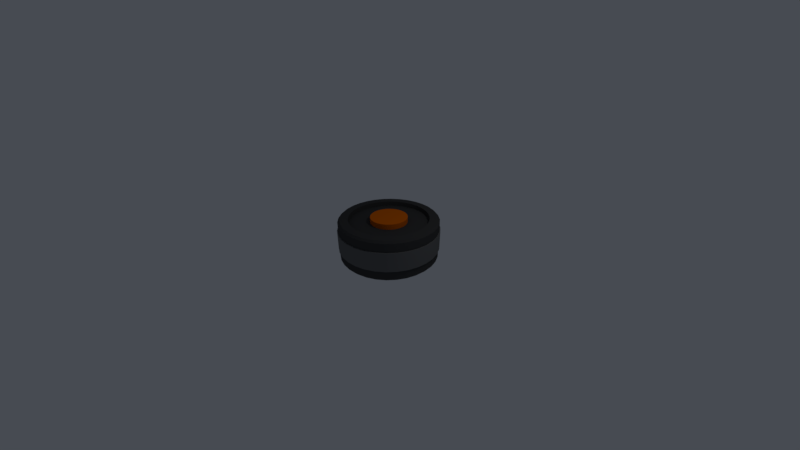 # Source: tire.blend  (saved by Blender 2.79.0; exported with 4.5.12 LTS)
import bpy
from mathutils import Matrix  # noqa: F401  (used for matrix-valued properties, if any)

bpy.ops.wm.read_factory_settings(use_empty=True)
scene = bpy.context.scene
scene.name = 'Scene'

# ---- collections
col_collection_1 = bpy.data.collections.new('Collection 1'); scene.collection.children.link(col_collection_1)

# ---- materials (node trees are filled in below, after node groups)
mat_material = bpy.data.materials.new('Material')
mat_material.alpha_threshold = 0.0
mat_material.use_transparent_shadow = False
mat_material.diffuse_color = (0.0578, 0.0578, 0.0578, 1.0)
mat_material.roughness = 0.5
mat_material.line_color = (0.0, 0.0, 0.0, 1.0)
mat_material_001 = bpy.data.materials.new('Material.001')
mat_material_001.alpha_threshold = 0.0
mat_material_001.use_transparent_shadow = False
mat_material_001.diffuse_color = (0.8, 0.153, 0.0, 1.0)
mat_material_001.roughness = 0.5
mat_material_002 = bpy.data.materials.new('Material.002')
mat_material_002.alpha_threshold = 0.0
mat_material_002.use_transparent_shadow = False
mat_material_002.diffuse_color = (0.1523, 0.1523, 0.1523, 1.0)
mat_material_002.roughness = 0.5

# ---- node groups
ng_auto_smooth = bpy.data.node_groups.new('Auto Smooth', 'GeometryNodeTree')
_s = ng_auto_smooth.interface.new_socket(name='Geometry', in_out='OUTPUT', socket_type='NodeSocketGeometry')
_s = ng_auto_smooth.interface.new_socket(name='Geometry', in_out='INPUT', socket_type='NodeSocketGeometry')
_s = ng_auto_smooth.interface.new_socket(name='Angle', in_out='INPUT', socket_type='NodeSocketFloat')
_s.subtype = 'ANGLE'
_s.min_value = 0.0
_s.max_value = 3.142
ng_auto_smooth.is_modifier = True
_N = ng_auto_smooth.nodes; _L = ng_auto_smooth.links
n0 = _N.new('NodeGroupOutput'); n0.name = 'Group Output'; n0.location = (480, -100)
n1 = _N.new('NodeGroupInput'); n1.name = 'Group Input'; n1.location = (-420, -300)
n2 = _N.new('NodeGroupInput'); n2.name = 'Group Input.001'; n2.location = (-60, -100)
n3 = _N.new('GeometryNodeSetShadeSmooth'); n3.name = 'Set Shade Smooth'; n3.location = (120, -100)
n3.domain = 'EDGE'
n4 = _N.new('GeometryNodeSetShadeSmooth'); n4.name = 'Set Shade Smooth.001'; n4.location = (300, -100)
n5 = _N.new('GeometryNodeInputMeshEdgeAngle'); n5.name = 'Edge Angle'; n5.location = (-420, -220)
n6 = _N.new('GeometryNodeInputEdgeSmooth'); n6.name = 'Is Edge Smooth'; n6.location = (-60, -160)
n7 = _N.new('GeometryNodeInputShadeSmooth'); n7.name = 'Is Face Smooth'; n7.location = (-240, -340)
n8 = _N.new('FunctionNodeBooleanMath'); n8.name = 'Boolean Math'; n8.location = (-60, -220)
n9 = _N.new('FunctionNodeCompare'); n9.name = 'Compare'; n9.location = (-240, -180)
n9.operation = 'LESS_EQUAL'
_L.new(n5.outputs[0], n9.inputs[0])
_L.new(n4.outputs[0], n0.inputs[0])
_L.new(n1.outputs[1], n9.inputs[1])
_L.new(n9.outputs[0], n8.inputs[0])
_L.new(n7.outputs[0], n8.inputs[1])
_L.new(n2.outputs[0], n3.inputs[0])
_L.new(n6.outputs[0], n3.inputs[1])
_L.new(n3.outputs[0], n4.inputs[0])
_L.new(n8.outputs[0], n3.inputs[2])
n0.is_active_output = True

# ---- material node trees

# ---- world
world_world = bpy.data.worlds.new('World'); scene.world = world_world
world_world.color = (0.06301, 0.07036, 0.08438)
world_world.use_sun_shadow = False
world_world.sun_shadow_jitter_overblur = 0.0
world_world.cycles.sampling_method = 'MANUAL'

# ---- cameras
cam_camera = bpy.data.cameras.new('Camera')
cam_camera.clip_start = 0.05
cam_camera.lens = 12.28
cam_camera.sensor_width = 32.0
cam_camera.sensor_height = 18.0
cam_camera.ortho_scale = 7.314
cam_camera.lens_unit = 'FOV'
cam_camera.dof.focus_distance = 0.0
cam_camera.dof.aperture_fstop = 128.0

# ---- lights
light_lamp = bpy.data.lights.new('Lamp', 'POINT')
light_lamp.transmission_factor = 0.0
light_lamp.cutoff_distance = 30.0
light_lamp.energy = 100.0
light_lamp.shadow_buffer_clip_start = 1.001
light_lamp.shadow_soft_size = 0.1
light_lamp.shadow_maximum_resolution = 0.006
light_lamp.use_absolute_resolution = True

# ---- meshes
me_cylinder = bpy.data.meshes.new('Cylinder')
me_cylinder.from_pydata([(-2.081e-07, 1.45, -0.7386), (0.0, 1.814, -0.666), (-2.081e-07, 1.45, 0.7386), (0.0, 1.814, 0.666), (0.283, 1.423, -0.7386), (0.3539, 1.779, -0.666), (0.283, 1.423, 0.7386), (0.3539, 1.779, 0.666), (0.5551, 1.34, -0.7386), (0.6943, 1.676, -0.666), (0.5551, 1.34, 0.7386), (0.6943, 1.676, 0.666), (0.8058, 1.206, -0.7386), (1.008, 1.508, -0.666), (0.8058, 1.206, 0.7386), (1.008, 1.508, 0.666), (1.026, 1.026, -0.7386), (1.283, 1.283, -0.666), (1.026, 1.026, 0.7386), (1.283, 1.283, 0.666), (1.206, 0.8058, -0.7386), (1.508, 1.008, -0.666), (1.206, 0.8058, 0.7386), (1.508, 1.008, 0.666), (1.34, 0.5551, -0.7386), (1.676, 0.6943, -0.666), (1.34, 0.5551, 0.7386), (1.676, 0.6943, 0.666), (1.423, 0.283, -0.7386), (1.779, 0.3539, -0.666), (1.423, 0.283, 0.7386), (1.779, 0.3539, 0.666), (1.45, 8.5e-08, -0.7386), (1.814, 1.37e-07, -0.666), (1.45, 8.407e-08, 0.7386), (1.814, 1.37e-07, 0.666), (1.423, -0.283, -0.7386), (1.779, -0.3539, -0.666), (1.423, -0.283, 0.7386), (1.779, -0.3539, 0.666), (1.34, -0.5551, -0.7386), (1.676, -0.6943, -0.666), (1.34, -0.5551, 0.7386), (1.676, -0.6943, 0.666), (1.206, -0.8058, -0.7386), (1.508, -1.008, -0.666), (1.206, -0.8058, 0.7386), (1.508, -1.008, 0.666), (1.026, -1.026, -0.7386), (1.283, -1.283, -0.666), (1.026, -1.026, 0.7386), (1.283, -1.283, 0.666), (0.8058, -1.206, -0.7386), (1.008, -1.508, -0.666), (0.8058, -1.206, 0.7386), (1.008, -1.508, 0.666), (0.5551, -1.34, -0.7386), (0.6943, -1.676, -0.666), (0.5551, -1.34, 0.7386), (0.6943, -1.676, 0.666), (0.283, -1.423, -0.7386), (0.3539, -1.779, -0.666), (0.283, -1.423, 0.7386), (0.3539, -1.779, 0.666), (-4.627e-07, -1.45, -0.7386), (-5.912e-07, -1.814, -0.666), (-4.646e-07, -1.45, 0.7386), (-5.912e-07, -1.814, 0.666), (-0.283, -1.423, -0.7386), (-0.3539, -1.779, -0.666), (-0.283, -1.423, 0.7386), (-0.3539, -1.779, 0.666), (-0.5551, -1.34, -0.7386), (-0.6943, -1.676, -0.666), (-0.5551, -1.34, 0.7386), (-0.6943, -1.676, 0.666), (-0.8058, -1.206, -0.7386), (-1.008, -1.508, -0.666), (-0.8058, -1.206, 0.7386), (-1.008, -1.508, 0.666), (-1.026, -1.026, -0.7386), (-1.283, -1.283, -0.666), (-1.026, -1.026, 0.7386), (-1.283, -1.283, 0.666), (-1.206, -0.8058, -0.7386), (-1.508, -1.008, -0.666), (-1.206, -0.8058, 0.7386), (-1.508, -1.008, 0.666), (-1.34, -0.5551, -0.7386), (-1.676, -0.6943, -0.666), (-1.34, -0.5551, 0.7386), (-1.676, -0.6943, 0.666), (-1.423, -0.283, -0.7386), (-1.779, -0.3539, -0.666), (-1.423, -0.283, 0.7386), (-1.779, -0.3539, 0.666), (-1.45, 1.393e-06, -0.7386), (-1.814, 1.752e-06, -0.666), (-1.45, 1.393e-06, 0.7386), (-1.814, 1.752e-06, 0.666), (-1.423, 0.283, -0.7386), (-1.779, 0.3539, -0.666), (-1.423, 0.283, 0.7386), (-1.779, 0.3539, 0.666), (-1.34, 0.5551, -0.7386), (-1.676, 0.6943, -0.666), (-1.34, 0.5551, 0.7386), (-1.676, 0.6943, 0.666), (-1.206, 0.8058, -0.7386), (-1.508, 1.008, -0.666), (-1.206, 0.8058, 0.7386), (-1.508, 1.008, 0.666), (-1.026, 1.026, -0.7386), (-1.283, 1.283, -0.666), (-1.026, 1.026, 0.7386), (-1.283, 1.283, 0.666), (-0.8058, 1.206, -0.7386), (-1.008, 1.508, -0.666), (-0.8058, 1.206, 0.7386), (-1.008, 1.508, 0.666), (-0.5551, 1.34, -0.7386), (-0.6943, 1.676, -0.666), (-0.5551, 1.34, 0.7386), (-0.6943, 1.676, 0.666), (-0.283, 1.423, -0.7386), (-0.3539, 1.779, -0.666), (-0.283, 1.423, 0.7386), (-0.3539, 1.779, 0.666), (0.3397, 1.708, -0.7386), (-6.659e-08, 1.741, -0.7386), (-6.659e-08, 1.741, 0.7386), (0.3397, 1.708, 0.7386), (0.6664, 1.609, -0.7386), (0.6664, 1.609, 0.7386), (0.9674, 1.448, -0.7386), (0.9674, 1.448, 0.7386), (1.231, 1.231, -0.7386), (1.231, 1.231, 0.7386), (1.448, 0.9674, -0.7386), (1.448, 0.9674, 0.7386), (1.609, 0.6664, -0.7386), (1.609, 0.6664, 0.7386), (1.708, 0.3397, -0.7386), (1.708, 0.3397, 0.7386), (1.741, 1.122e-07, -0.7386), (1.741, 1.113e-07, 0.7386), (1.708, -0.3397, -0.7386), (1.708, -0.3397, 0.7386), (1.609, -0.6664, -0.7386), (1.609, -0.6664, 0.7386), (1.448, -0.9674, -0.7386), (1.448, -0.9674, 0.7386), (1.231, -1.231, -0.7386), (1.231, -1.231, 0.7386), (0.9674, -1.448, -0.7386), (0.9674, -1.448, 0.7386), (0.6664, -1.609, -0.7386), (0.6664, -1.609, 0.7386), (0.3397, -1.708, -0.7386), (0.3397, -1.708, 0.7386), (-5.411e-07, -1.741, -0.7386), (-5.43e-07, -1.741, 0.7386), (-0.3397, -1.708, -0.7386), (-0.3397, -1.708, 0.7386), (-0.6664, -1.609, -0.7386), (-0.6664, -1.609, 0.7386), (-0.9674, -1.448, -0.7386), (-0.9674, -1.448, 0.7386), (-1.231, -1.231, -0.7386), (-1.231, -1.231, 0.7386), (-1.448, -0.9674, -0.7386), (-1.448, -0.9674, 0.7386), (-1.609, -0.6664, -0.7386), (-1.609, -0.6664, 0.7386), (-1.708, -0.3397, -0.7386), (-1.708, -0.3397, 0.7386), (-1.741, 1.629e-06, -0.7386), (-1.741, 1.629e-06, 0.7386), (-1.708, 0.3397, -0.7386), (-1.708, 0.3397, 0.7386), (-1.609, 0.6664, -0.7386), (-1.609, 0.6664, 0.7386), (-1.448, 0.9674, -0.7386), (-1.448, 0.9674, 0.7386), (-1.231, 1.231, -0.7386), (-1.231, 1.231, 0.7386), (-0.9674, 1.448, -0.7386), (-0.9674, 1.448, 0.7386), (-0.6664, 1.609, -0.7386), (-0.6664, 1.609, 0.7386), (-0.3397, 1.708, -0.7386), (-0.3397, 1.708, 0.7386), (0.131, 0.6586, -0.5654), (-5.149e-07, 0.6715, -0.5654), (-5.113e-07, 0.6715, 0.5654), (0.131, 0.6586, 0.5654), (0.257, 0.6204, -0.5654), (0.257, 0.6204, 0.5654), (0.3731, 0.5584, -0.5654), (0.3731, 0.5584, 0.5654), (0.4748, 0.4748, -0.5654), (0.4748, 0.4748, 0.5654), (0.5584, 0.3731, -0.5654), (0.5584, 0.3731, 0.5654), (0.6204, 0.257, -0.5654), (0.6204, 0.257, 0.5654), (0.6586, 0.131, -0.5654), (0.6586, 0.131, 0.5654), (0.6715, 6.278e-09, -0.5654), (0.6715, 5.347e-09, 0.5654), (0.6586, -0.131, -0.5654), (0.6586, -0.131, 0.5654), (0.6204, -0.257, -0.5654), (0.6204, -0.257, 0.5654), (0.5584, -0.3731, -0.5654), (0.5584, -0.3731, 0.5654), (0.4748, -0.4748, -0.5654), (0.4748, -0.4748, 0.5654), (0.3731, -0.5584, -0.5654), (0.3731, -0.5584, 0.5654), (0.257, -0.6204, -0.5654), (0.257, -0.6204, 0.5654), (0.131, -0.6586, -0.5654), (0.131, -0.6586, 0.5654), (-2.009e-07, -0.6715, -0.5654), (-2.021e-07, -0.6715, 0.5654), (-0.131, -0.6586, -0.5654), (-0.131, -0.6586, 0.5654), (-0.257, -0.6204, -0.5654), (-0.257, -0.6204, 0.5654), (-0.3731, -0.5584, -0.5654), (-0.3731, -0.5584, 0.5654), (-0.4748, -0.4748, -0.5654), (-0.4748, -0.4748, 0.5654), (-0.5584, -0.3731, -0.5654), (-0.5584, -0.3731, 0.5654), (-0.6204, -0.257, -0.5654), (-0.6204, -0.257, 0.5654), (-0.6586, -0.131, -0.5654), (-0.6586, -0.131, 0.5654), (-0.6715, 7.949e-07, -0.5654), (-0.6715, 7.949e-07, 0.5654), (-0.6586, 0.131, -0.5654), (-0.6586, 0.131, 0.5654), (-0.6204, 0.257, -0.5654), (-0.6204, 0.257, 0.5654), (-0.5584, 0.3731, -0.5654), (-0.5584, 0.3731, 0.5654), (-0.4748, 0.4748, -0.5654), (-0.4748, 0.4748, 0.5654), (-0.3731, 0.5584, -0.5654), (-0.3731, 0.5584, 0.5654), (-0.257, 0.6204, -0.5654), (-0.257, 0.6204, 0.5654), (-0.131, 0.6586, -0.5654), (-0.131, 0.6586, 0.5654), (0.283, 1.423, -0.5654), (-2.087e-07, 1.45, -0.5654), (-2.052e-07, 1.45, 0.5654), (0.283, 1.423, 0.5654), (0.5551, 1.34, -0.5654), (0.5551, 1.34, 0.5654), (0.8058, 1.206, -0.5654), (0.8058, 1.206, 0.5654), (1.026, 1.026, -0.5654), (1.026, 1.026, 0.5654), (1.206, 0.8058, -0.5654), (1.206, 0.8058, 0.5654), (1.34, 0.5551, -0.5654), (1.34, 0.5551, 0.5654), (1.423, 0.283, -0.5654), (1.423, 0.283, 0.5654), (1.45, 8.5e-08, -0.5654), (1.45, 8.407e-08, 0.5654), (1.423, -0.283, -0.5654), (1.423, -0.283, 0.5654), (1.34, -0.5551, -0.5654), (1.34, -0.5551, 0.5654), (1.206, -0.8058, -0.5654), (1.206, -0.8058, 0.5654), (1.026, -1.026, -0.5654), (1.026, -1.026, 0.5654), (0.8058, -1.206, -0.5654), (0.8058, -1.206, 0.5654), (0.5551, -1.34, -0.5654), (0.5551, -1.34, 0.5654), (0.283, -1.423, -0.5654), (0.283, -1.423, 0.5654), (-4.633e-07, -1.45, -0.5654), (-4.616e-07, -1.45, 0.5654), (-0.283, -1.423, -0.5654), (-0.283, -1.423, 0.5654), (-0.5551, -1.34, -0.5654), (-0.5551, -1.34, 0.5654), (-0.8058, -1.206, -0.5654), (-0.8058, -1.206, 0.5654), (-1.026, -1.026, -0.5654), (-1.026, -1.026, 0.5654), (-1.206, -0.8058, -0.5654), (-1.206, -0.8058, 0.5654), (-1.34, -0.5551, -0.5654), (-1.34, -0.5551, 0.5654), (-1.423, -0.283, -0.5654), (-1.423, -0.283, 0.5654), (-1.45, 1.393e-06, -0.5654), (-1.45, 1.393e-06, 0.5654), (-1.423, 0.283, -0.5654), (-1.423, 0.283, 0.5654), (-1.34, 0.5551, -0.5654), (-1.34, 0.5551, 0.5654), (-1.206, 0.8058, -0.5654), (-1.206, 0.8058, 0.5654), (-1.026, 1.026, -0.5654), (-1.026, 1.026, 0.5654), (-0.8058, 1.206, -0.5654), (-0.8058, 1.206, 0.5654), (-0.5551, 1.34, -0.5654), (-0.5551, 1.34, 0.5654), (-0.283, 1.423, -0.5654), (-0.283, 1.423, 0.5654), (0.131, 0.6586, -0.7584), (-4.968e-07, 0.6715, -0.7584), (-5.016e-07, 0.6715, 0.7584), (0.131, 0.6586, 0.7584), (0.257, 0.6204, -0.7584), (0.257, 0.6204, 0.7584), (0.3731, 0.5584, -0.7584), (0.3731, 0.5584, 0.7584), (0.4748, 0.4748, -0.7584), (0.4748, 0.4748, 0.7584), (0.5584, 0.3731, -0.7584), (0.5584, 0.3731, 0.7584), (0.6204, 0.257, -0.7584), (0.6204, 0.257, 0.7584), (0.6586, 0.131, -0.7584), (0.6586, 0.131, 0.7584), (0.6715, 6.278e-09, -0.7584), (0.6715, 5.347e-09, 0.7584), (0.6586, -0.131, -0.7584), (0.6586, -0.131, 0.7584), (0.6204, -0.257, -0.7584), (0.6204, -0.257, 0.7584), (0.5584, -0.3731, -0.7584), (0.5584, -0.3731, 0.7584), (0.4748, -0.4748, -0.7584), (0.4748, -0.4748, 0.7584), (0.3731, -0.5584, -0.7584), (0.3731, -0.5584, 0.7584), (0.257, -0.6204, -0.7584), (0.257, -0.6204, 0.7584), (0.131, -0.6586, -0.7584), (0.131, -0.6586, 0.7584), (-1.827e-07, -0.6715, -0.7584), (-1.924e-07, -0.6715, 0.7584), (-0.131, -0.6586, -0.7584), (-0.131, -0.6586, 0.7584), (-0.257, -0.6204, -0.7584), (-0.257, -0.6204, 0.7584), (-0.3731, -0.5584, -0.7584), (-0.3731, -0.5584, 0.7584), (-0.4748, -0.4748, -0.7584), (-0.4748, -0.4748, 0.7584), (-0.5584, -0.3731, -0.7584), (-0.5584, -0.3731, 0.7584), (-0.6204, -0.257, -0.7584), (-0.6204, -0.257, 0.7584), (-0.6586, -0.131, -0.7584), (-0.6586, -0.131, 0.7584), (-0.6715, 7.949e-07, -0.7584), (-0.6715, 7.949e-07, 0.7584), (-0.6586, 0.131, -0.7584), (-0.6586, 0.131, 0.7584), (-0.6204, 0.257, -0.7584), (-0.6204, 0.257, 0.7584), (-0.5584, 0.3731, -0.7584), (-0.5584, 0.3731, 0.7584), (-0.4748, 0.4748, -0.7584), (-0.4748, 0.4748, 0.7584), (-0.3731, 0.5584, -0.7584), (-0.3731, 0.5584, 0.7584), (-0.257, 0.6204, -0.7584), (-0.257, 0.6204, 0.7584), (-0.131, 0.6586, -0.7584), (-0.131, 0.6586, 0.7584), (-1.029, -1.539, 0.3458), (-1.029, -1.539, -0.3458), (-1.309, -1.309, 0.3458), (-1.309, -1.309, -0.3458), (-1.539, -1.029, 0.3458), (-1.539, -1.029, -0.3458), (-1.71, -0.7085, 0.3458), (-1.71, -0.7085, -0.3458), (-1.816, -0.3612, 0.3458), (-1.816, -0.3612, -0.3458), (-1.851, 1.783e-06, 0.3458), (-1.851, 1.783e-06, -0.3458), (-1.816, 0.3612, 0.3458), (-1.816, 0.3612, -0.3458), (-1.71, 0.7085, 0.3458), (-1.71, 0.7085, -0.3458), (-1.539, 1.029, 0.3458), (-1.539, 1.029, -0.3458), (-1.309, 1.309, 0.3458), (-1.309, 1.309, -0.3458), (-1.029, 1.539, 0.3458), (-1.029, 1.539, -0.3458), (-0.3612, 1.816, -0.3458), (-0.3612, 1.816, 0.3458), (-0.7085, 1.71, 0.3458), (-0.7085, 1.71, -0.3458), (0.7085, 1.71, -0.3458), (0.7085, 1.71, 0.3458), (0.3612, 1.816, -0.3458), (0.3612, 1.816, 0.3458), (1.698e-08, 1.851, 0.3458), (1.698e-08, 1.851, -0.3458), (0.0, 1.814, -0.3458), (0.0, 1.814, 0.3458), (0.3539, 1.779, 0.3458), (0.3539, 1.779, -0.3458), (-0.3539, 1.779, 0.3458), (-0.3539, 1.779, -0.3458), (0.6943, 1.676, 0.3458), (0.6943, 1.676, -0.3458), (1.008, 1.508, -0.3458), (1.008, 1.508, 0.3458), (1.283, 1.283, -0.3458), (1.283, 1.283, 0.3458), (1.508, 1.008, -0.3458), (1.508, 1.008, 0.3458), (1.676, 0.6943, -0.3458), (1.676, 0.6943, 0.3458), (1.779, 0.3539, -0.3458), (1.779, 0.3539, 0.3458), (1.814, 1.37e-07, -0.3458), (1.814, 1.37e-07, 0.3458), (1.779, -0.3539, -0.3458), (1.779, -0.3539, 0.3458), (1.676, -0.6943, -0.3458), (1.676, -0.6943, 0.3458), (1.508, -1.008, -0.3458), (1.508, -1.008, 0.3458), (1.283, -1.283, -0.3458), (1.283, -1.283, 0.3458), (1.008, -1.508, -0.3458), (1.008, -1.508, 0.3458), (0.6943, -1.676, -0.3458), (0.6943, -1.676, 0.3458), (0.3539, -1.779, -0.3458), (0.3539, -1.779, 0.3458), (-5.912e-07, -1.814, -0.3458), (-5.912e-07, -1.814, 0.3458), (-0.3539, -1.779, -0.3458), (-0.3539, -1.779, 0.3458), (-0.6943, -1.676, -0.3458), (-0.6943, -1.676, 0.3458), (-1.008, -1.508, -0.3458), (-1.008, -1.508, 0.3458), (-1.283, -1.283, -0.3458), (-1.283, -1.283, 0.3458), (-1.508, -1.008, -0.3458), (-1.508, -1.008, 0.3458), (-1.676, -0.6943, -0.3458), (-1.676, -0.6943, 0.3458), (-1.779, -0.3539, -0.3458), (-1.779, -0.3539, 0.3458), (-1.814, 1.752e-06, -0.3458), (-1.814, 1.752e-06, 0.3458), (-1.779, 0.3539, -0.3458), (-1.779, 0.3539, 0.3458), (-1.676, 0.6943, -0.3458), (-1.676, 0.6943, 0.3458), (-1.508, 1.008, -0.3458), (-1.508, 1.008, 0.3458), (-1.283, 1.283, -0.3458), (-1.283, 1.283, 0.3458), (-1.008, 1.508, -0.3458), (-1.008, 1.508, 0.3458), (-0.6943, 1.676, -0.3458), (-0.6943, 1.676, 0.3458), (-0.7085, -1.71, -0.3458), (-0.7085, -1.71, 0.3458), (-0.3612, -1.816, -0.3458), (-0.3612, -1.816, 0.3458), (-6.035e-07, -1.851, -0.3458), (-6.035e-07, -1.851, 0.3458), (0.3612, -1.816, -0.3458), (0.3612, -1.816, 0.3458), (0.7085, -1.71, -0.3458), (0.7085, -1.71, 0.3458), (1.029, -1.539, -0.3458), (1.029, -1.539, 0.3458), (1.309, -1.309, -0.3458), (1.309, -1.309, 0.3458), (1.539, -1.029, -0.3458), (1.539, -1.029, 0.3458), (1.71, -0.7085, -0.3458), (1.71, -0.7085, 0.3458), (1.816, -0.3612, -0.3458), (1.816, -0.3612, 0.3458), (1.851, 1.433e-07, -0.3458), (1.851, 1.433e-07, 0.3458), (1.816, 0.3612, -0.3458), (1.816, 0.3612, 0.3458), (1.71, 0.7085, -0.3458), (1.71, 0.7085, 0.3458), (1.539, 1.029, -0.3458), (1.539, 1.029, 0.3458), (1.309, 1.309, -0.3458), (1.309, 1.309, 0.3458), (1.029, 1.539, -0.3458), (1.029, 1.539, 0.3458)], [], [(5, 419, 423, 9), (13, 424, 426, 17), (17, 426, 428, 21), (21, 428, 430, 25), (25, 430, 432, 29), (29, 432, 434, 33), (33, 434, 436, 37), (37, 436, 438, 41), (41, 438, 440, 45), (45, 440, 442, 49), (49, 442, 444, 53), (53, 444, 446, 57), (57, 446, 448, 61), (61, 448, 450, 65), (65, 450, 452, 69), (69, 452, 454, 73), (73, 454, 456, 77), (77, 456, 458, 81), (81, 458, 460, 85), (85, 460, 462, 89), (89, 462, 464, 93), (93, 464, 466, 97), (97, 466, 468, 101), (101, 468, 470, 105), (105, 470, 472, 109), (109, 472, 474, 113), (113, 474, 476, 117), (117, 476, 478, 121), (414, 413, 412, 415), (121, 478, 421, 125), (479, 123, 127, 420), (52, 56, 284, 282), (125, 421, 416, 1), (1, 5, 128, 129), (7, 3, 130, 131), (5, 9, 132, 128), (11, 7, 131, 133), (9, 13, 134, 132), (15, 11, 133, 135), (13, 17, 136, 134), (19, 15, 135, 137), (17, 21, 138, 136), (23, 19, 137, 139), (21, 25, 140, 138), (27, 23, 139, 141), (25, 29, 142, 140), (31, 27, 141, 143), (29, 33, 144, 142), (35, 31, 143, 145), (33, 37, 146, 144), (39, 35, 145, 147), (37, 41, 148, 146), (43, 39, 147, 149), (41, 45, 150, 148), (47, 43, 149, 151), (45, 49, 152, 150), (51, 47, 151, 153), (49, 53, 154, 152), (55, 51, 153, 155), (53, 57, 156, 154), (59, 55, 155, 157), (57, 61, 158, 156), (63, 59, 157, 159), (61, 65, 160, 158), (67, 63, 159, 161), (65, 69, 162, 160), (71, 67, 161, 163), (69, 73, 164, 162), (75, 71, 163, 165), (73, 77, 166, 164), (79, 75, 165, 167), (77, 81, 168, 166), (83, 79, 167, 169), (81, 85, 170, 168), (87, 83, 169, 171), (85, 89, 172, 170), (91, 87, 171, 173), (89, 93, 174, 172), (95, 91, 173, 175), (93, 97, 176, 174), (99, 95, 175, 177), (97, 101, 178, 176), (103, 99, 177, 179), (101, 105, 180, 178), (107, 103, 179, 181), (105, 109, 182, 180), (111, 107, 181, 183), (109, 113, 184, 182), (115, 111, 183, 185), (113, 117, 186, 184), (119, 115, 185, 187), (117, 121, 188, 186), (123, 119, 187, 189), (121, 125, 190, 188), (127, 123, 189, 191), (125, 1, 129, 190), (3, 127, 191, 130), (104, 108, 310, 308), (4, 0, 129, 128), (2, 6, 131, 130), (8, 4, 128, 132), (6, 10, 133, 131), (12, 8, 132, 134), (10, 14, 135, 133), (16, 12, 134, 136), (14, 18, 137, 135), (20, 16, 136, 138), (18, 22, 139, 137), (24, 20, 138, 140), (22, 26, 141, 139), (28, 24, 140, 142), (26, 30, 143, 141), (32, 28, 142, 144), (30, 34, 145, 143), (36, 32, 144, 146), (34, 38, 147, 145), (40, 36, 146, 148), (38, 42, 149, 147), (44, 40, 148, 150), (42, 46, 151, 149), (48, 44, 150, 152), (46, 50, 153, 151), (52, 48, 152, 154), (50, 54, 155, 153), (56, 52, 154, 156), (54, 58, 157, 155), (60, 56, 156, 158), (58, 62, 159, 157), (64, 60, 158, 160), (62, 66, 161, 159), (68, 64, 160, 162), (66, 70, 163, 161), (72, 68, 162, 164), (70, 74, 165, 163), (76, 72, 164, 166), (74, 78, 167, 165), (80, 76, 166, 168), (78, 82, 169, 167), (84, 80, 168, 170), (82, 86, 171, 169), (88, 84, 170, 172), (86, 90, 173, 171), (92, 88, 172, 174), (90, 94, 175, 173), (96, 92, 174, 176), (94, 98, 177, 175), (100, 96, 176, 178), (98, 102, 179, 177), (104, 100, 178, 180), (102, 106, 181, 179), (108, 104, 180, 182), (106, 110, 183, 181), (112, 108, 182, 184), (110, 114, 185, 183), (116, 112, 184, 186), (114, 118, 187, 185), (120, 116, 186, 188), (118, 122, 189, 187), (124, 120, 188, 190), (122, 126, 191, 189), (0, 124, 190, 129), (126, 2, 130, 191), (250, 252, 380, 378), (199, 197, 325, 327), (0, 4, 256, 257), (110, 106, 309, 311), (58, 54, 283, 285), (6, 2, 258, 259), (108, 112, 312, 310), (56, 60, 286, 284), (4, 8, 260, 256), (114, 110, 311, 313), (62, 58, 285, 287), (10, 6, 259, 261), (112, 116, 314, 312), (60, 64, 288, 286), (8, 12, 262, 260), (118, 114, 313, 315), (66, 62, 287, 289), (14, 10, 261, 263), (116, 120, 316, 314), (64, 68, 290, 288), (12, 16, 264, 262), (122, 118, 315, 317), (70, 66, 289, 291), (18, 14, 263, 265), (120, 124, 318, 316), (68, 72, 292, 290), (16, 20, 266, 264), (126, 122, 317, 319), (74, 70, 291, 293), (22, 18, 265, 267), (124, 0, 257, 318), (72, 76, 294, 292), (20, 24, 268, 266), (2, 126, 319, 258), (78, 74, 293, 295), (26, 22, 267, 269), (76, 80, 296, 294), (24, 28, 270, 268), (82, 78, 295, 297), (30, 26, 269, 271), (80, 84, 298, 296), (28, 32, 272, 270), (86, 82, 297, 299), (34, 30, 271, 273), (84, 88, 300, 298), (32, 36, 274, 272), (90, 86, 299, 301), (38, 34, 273, 275), (88, 92, 302, 300), (36, 40, 276, 274), (94, 90, 301, 303), (42, 38, 275, 277), (92, 96, 304, 302), (40, 44, 278, 276), (98, 94, 303, 305), (46, 42, 277, 279), (96, 100, 306, 304), (44, 48, 280, 278), (102, 98, 305, 307), (50, 46, 279, 281), (100, 104, 308, 306), (48, 52, 282, 280), (106, 102, 307, 309), (54, 50, 281, 283), (192, 193, 257, 256), (194, 195, 259, 258), (196, 192, 256, 260), (195, 197, 261, 259), (198, 196, 260, 262), (197, 199, 263, 261), (200, 198, 262, 264), (199, 201, 265, 263), (202, 200, 264, 266), (201, 203, 267, 265), (204, 202, 266, 268), (203, 205, 269, 267), (206, 204, 268, 270), (205, 207, 271, 269), (208, 206, 270, 272), (207, 209, 273, 271), (210, 208, 272, 274), (209, 211, 275, 273), (212, 210, 274, 276), (211, 213, 277, 275), (214, 212, 276, 278), (213, 215, 279, 277), (216, 214, 278, 280), (215, 217, 281, 279), (218, 216, 280, 282), (217, 219, 283, 281), (220, 218, 282, 284), (219, 221, 285, 283), (222, 220, 284, 286), (221, 223, 287, 285), (224, 222, 286, 288), (223, 225, 289, 287), (226, 224, 288, 290), (225, 227, 291, 289), (228, 226, 290, 292), (227, 229, 293, 291), (230, 228, 292, 294), (229, 231, 295, 293), (232, 230, 294, 296), (231, 233, 297, 295), (234, 232, 296, 298), (233, 235, 299, 297), (236, 234, 298, 300), (235, 237, 301, 299), (238, 236, 300, 302), (237, 239, 303, 301), (240, 238, 302, 304), (239, 241, 305, 303), (242, 240, 304, 306), (241, 243, 307, 305), (244, 242, 306, 308), (243, 245, 309, 307), (246, 244, 308, 310), (245, 247, 311, 309), (248, 246, 310, 312), (247, 249, 313, 311), (250, 248, 312, 314), (249, 251, 315, 313), (252, 250, 314, 316), (251, 253, 317, 315), (254, 252, 316, 318), (253, 255, 319, 317), (193, 254, 318, 257), (255, 194, 258, 319), (323, 322, 383, 381, 379, 377, 375, 373, 371, 369, 367, 365, 363, 361, 359, 357, 355, 353, 351, 349, 347, 345, 343, 341, 339, 337, 335, 333, 331, 329, 327, 325), (321, 320, 324, 326, 328, 330, 332, 334, 336, 338, 340, 342, 344, 346, 348, 350, 352, 354, 356, 358, 360, 362, 364, 366, 368, 370, 372, 374, 376, 378, 380, 382), (224, 226, 354, 352), (198, 200, 328, 326), (253, 251, 379, 381), (227, 225, 353, 355), (201, 199, 327, 329), (252, 254, 382, 380), (226, 228, 356, 354), (200, 202, 330, 328), (255, 253, 381, 383), (229, 227, 355, 357), (203, 201, 329, 331), (254, 193, 321, 382), (228, 230, 358, 356), (202, 204, 332, 330), (194, 255, 383, 322), (231, 229, 357, 359), (205, 203, 331, 333), (230, 232, 360, 358), (204, 206, 334, 332), (233, 231, 359, 361), (207, 205, 333, 335), (232, 234, 362, 360), (206, 208, 336, 334), (235, 233, 361, 363), (209, 207, 335, 337), (234, 236, 364, 362), (208, 210, 338, 336), (237, 235, 363, 365), (211, 209, 337, 339), (236, 238, 366, 364), (210, 212, 340, 338), (239, 237, 365, 367), (213, 211, 339, 341), (238, 240, 368, 366), (212, 214, 342, 340), (241, 239, 367, 369), (215, 213, 341, 343), (240, 242, 370, 368), (214, 216, 344, 342), (243, 241, 369, 371), (217, 215, 343, 345), (242, 244, 372, 370), (216, 218, 346, 344), (245, 243, 371, 373), (219, 217, 345, 347), (244, 246, 374, 372), (218, 220, 348, 346), (193, 192, 320, 321), (247, 245, 373, 375), (221, 219, 347, 349), (195, 194, 322, 323), (246, 248, 376, 374), (220, 222, 350, 348), (192, 196, 324, 320), (249, 247, 375, 377), (223, 221, 349, 351), (197, 195, 323, 325), (248, 250, 378, 376), (222, 224, 352, 350), (196, 198, 326, 324), (251, 249, 377, 379), (225, 223, 351, 353), (420, 127, 3, 417), (418, 7, 11, 422), (9, 423, 424, 13), (477, 119, 123, 479), (475, 115, 119, 477), (473, 111, 115, 475), (471, 107, 111, 473), (469, 103, 107, 471), (467, 99, 103, 469), (465, 95, 99, 467), (463, 91, 95, 465), (461, 87, 91, 463), (459, 83, 87, 461), (457, 79, 83, 459), (455, 75, 79, 457), (453, 71, 75, 455), (451, 67, 71, 453), (449, 63, 67, 451), (447, 59, 63, 449), (445, 55, 59, 447), (443, 51, 55, 445), (441, 47, 51, 443), (439, 43, 47, 441), (437, 39, 43, 439), (435, 35, 39, 437), (433, 31, 35, 435), (431, 27, 31, 433), (429, 23, 27, 431), (427, 19, 23, 429), (425, 15, 19, 427), (422, 11, 15, 425), (1, 416, 419, 5), (444, 442, 492, 490), (425, 427, 509, 511), (462, 460, 389, 391), (443, 445, 491, 493), (421, 478, 409, 406), (461, 463, 390, 388), (428, 426, 508, 506), (446, 444, 490, 488), (427, 429, 507, 509), (479, 420, 407, 408), (464, 462, 391, 393), (445, 447, 489, 491), (463, 465, 392, 390), (430, 428, 506, 504), (423, 419, 412, 410), (448, 446, 488, 486), (429, 431, 505, 507), (466, 464, 393, 395), (447, 449, 487, 489), (418, 422, 411, 413), (465, 467, 394, 392), (432, 430, 504, 502), (419, 416, 415, 412), (450, 448, 486, 484), (431, 433, 503, 505), (468, 466, 395, 397), (449, 451, 485, 487), (417, 418, 413, 414), (467, 469, 396, 394), (434, 432, 502, 500), (452, 450, 484, 482), (433, 435, 501, 503), (417, 3, 7, 418), (413, 411, 410, 412), (408, 407, 406, 409), (404, 408, 409, 405), (402, 404, 405, 403), (400, 402, 403, 401), (398, 400, 401, 399), (396, 398, 399, 397), (394, 396, 397, 395), (392, 394, 395, 393), (390, 392, 393, 391), (388, 390, 391, 389), (386, 388, 389, 387), (384, 386, 387, 385), (481, 384, 385, 480), (483, 481, 480, 482), (485, 483, 482, 484), (487, 485, 484, 486), (489, 487, 486, 488), (491, 489, 488, 490), (493, 491, 490, 492), (495, 493, 492, 494), (497, 495, 494, 496), (499, 497, 496, 498), (501, 499, 498, 500), (503, 501, 500, 502), (505, 503, 502, 504), (507, 505, 504, 506), (509, 507, 506, 508), (511, 509, 508, 510), (411, 511, 510, 410), (407, 414, 415, 406), (477, 479, 408, 404), (426, 424, 510, 508), (459, 461, 388, 386), (478, 476, 405, 409), (422, 425, 511, 411), (441, 443, 493, 495), (460, 458, 387, 389), (424, 423, 410, 510), (442, 440, 494, 492), (475, 477, 404, 402), (420, 417, 414, 407), (457, 459, 386, 384), (476, 474, 403, 405), (416, 421, 406, 415), (439, 441, 495, 497), (458, 456, 385, 387), (440, 438, 496, 494), (473, 475, 402, 400), (455, 457, 384, 481), (474, 472, 401, 403), (437, 439, 497, 499), (456, 454, 480, 385), (438, 436, 498, 496), (471, 473, 400, 398), (453, 455, 481, 483), (472, 470, 399, 401), (435, 437, 499, 501), (454, 452, 482, 480), (436, 434, 500, 498), (469, 471, 398, 396), (451, 453, 483, 485), (470, 468, 397, 399)])
me_cylinder.polygons.foreach_set('use_smooth', [True] * 482)
me_cylinder.polygons.foreach_set('material_index', [0, 0, 0, 0, 0, 0, 0, 0, 0, 0, 0, 0, 0, 0, 0, 0, 0, 0, 0, 0, 0, 0, 0, 0, 0, 0, 0, 0, 2, 0, 0, 0, 0, 0, 0, 0, 0, 0, 0, 0, 0, 0, 0, 0, 0, 0, 0, 0, 0, 0, 0, 0, 0, 0, 0, 0, 0, 0, 0, 0, 0, 0, 0, 0, 0, 0, 0, 0, 0, 0, 0, 0, 0, 0, 0, 0, 0, 0, 0, 0, 0, 0, 0, 0, 0, 0, 0, 0, 0, 0, 0, 0, 0, 0, 0, 0, 0, 0, 0, 0, 0, 0, 0, 0, 0, 0, 0, 0, 0, 0, 0, 0, 0, 0, 0, 0, 0, 0, 0, 0, 0, 0, 0, 0, 0, 0, 0, 0, 0, 0, 0, 0, 0, 0, 0, 0, 0, 0, 0, 0, 0, 0, 0, 0, 0, 0, 0, 0, 0, 0, 0, 0, 0, 0, 0, 0, 0, 0, 0, 0, 0, 0, 1, 1, 0, 0, 0, 0, 0, 0, 0, 0, 0, 0, 0, 0, 0, 0, 0, 0, 0, 0, 0, 0, 0, 0, 0, 0, 0, 0, 0, 0, 0, 0, 0, 0, 0, 0, 0, 0, 0, 0, 0, 0, 0, 0, 0, 0, 0, 0, 0, 0, 0, 0, 0, 0, 0, 0, 0, 0, 0, 0, 0, 0, 0, 0, 0, 0, 0, 0, 0, 0, 0, 0, 0, 0, 0, 0, 0, 0, 0, 0, 0, 0, 0, 0, 0, 0, 0, 0, 0, 0, 0, 0, 0, 0, 0, 0, 0, 0, 0, 0, 0, 0, 0, 0, 0, 0, 0, 0, 0, 0, 0, 0, 0, 0, 0, 0, 0, 0, 0, 0, 0, 0, 0, 0, 0, 0, 0, 0, 1, 1, 1, 1, 1, 1, 1, 1, 1, 1, 1, 1, 1, 1, 1, 1, 1, 1, 1, 1, 1, 1, 1, 1, 1, 1, 1, 1, 1, 1, 1, 1, 1, 1, 1, 1, 1, 1, 1, 1, 1, 1, 1, 1, 1, 1, 1, 1, 1, 1, 1, 1, 1, 1, 1, 1, 1, 1, 1, 1, 1, 1, 1, 1, 0, 0, 0, 0, 0, 0, 0, 0, 0, 0, 0, 0, 0, 0, 0, 0, 0, 0, 0, 0, 0, 0, 0, 0, 0, 0, 0, 0, 0, 0, 0, 0, 2, 2, 2, 2, 2, 2, 2, 2, 2, 2, 2, 2, 2, 2, 2, 2, 2, 2, 2, 2, 2, 2, 2, 2, 2, 2, 2, 2, 2, 2, 2, 2, 0, 2, 2, 2, 2, 2, 2, 2, 2, 2, 2, 2, 2, 2, 2, 2, 2, 2, 2, 2, 2, 2, 2, 2, 2, 2, 2, 2, 2, 2, 2, 2, 2, 2, 2, 2, 2, 2, 2, 2, 2, 2, 2, 2, 2, 2, 2, 2, 2, 2, 2, 2, 2, 2, 2, 2, 2, 2, 2, 2, 2, 2, 2, 2])
me_cylinder.materials.append(mat_material)
me_cylinder.materials.append(mat_material_001)
me_cylinder.materials.append(mat_material_002)
me_cylinder.use_remesh_preserve_volume = False
me_cylinder.use_remesh_preserve_attributes = False
me_cylinder.use_mirror_vertex_groups = False
me_cylinder.update()

# ---- objects
ob_cylinder = bpy.data.objects.new('Cylinder', me_cylinder)
ob_lamp = bpy.data.objects.new('Lamp', light_lamp)
ob_camera = bpy.data.objects.new('Camera', cam_camera)

# ---- transforms, parenting, visibility, modifiers, constraints
ob_cylinder.location = (0.0, 0.0, 0.0)
ob_cylinder.lineart.crease_threshold = 0.0
_m = ob_cylinder.modifiers.new('Auto Smooth', 'NODES')
_m.node_group = ng_auto_smooth
_gi = [s.identifier for s in ng_auto_smooth.interface.items_tree if s.item_type == 'SOCKET' and s.in_out == 'INPUT']
_m[_gi[1]] = 0.5236  # Angle
ob_lamp.location = (4.076, 1.005, 5.904)
ob_lamp.rotation_euler = (0.6503, 0.05522, 1.866)
ob_lamp.lock_rotations_4d = False
ob_lamp.empty_display_type = 'ARROWS'
ob_lamp.color = (0.0, 0.0, 0.0, 0.0)
ob_lamp.lineart.crease_threshold = 0.0
ob_camera.location = (7.481, -6.508, 5.344)
ob_camera.rotation_euler = (1.109, 0.0, 0.8149)
ob_camera.lock_rotations_4d = False
ob_camera.empty_display_type = 'ARROWS'
ob_camera.color = (0.0, 0.0, 0.0, 0.0)
ob_camera.display_type = 'WIRE'
ob_camera.lineart.crease_threshold = 0.0

# ---- collection membership
col_collection_1.objects.link(ob_cylinder)
col_collection_1.objects.link(ob_lamp)
col_collection_1.objects.link(ob_camera)

# ---- scene / render settings (as saved in the file)
scene.camera = ob_camera
scene.frame_start = 1; scene.frame_end = 250; scene.frame_set(0)
scene.render.engine = 'BLENDER_EEVEE_NEXT'
scene.render.image_settings.compression = 3
scene.render.fps = 30
scene.render.dither_intensity = 0.0
scene.render.film_transparent = True
scene.cycles.use_denoising = False
scene.cycles.samples = 128
scene.cycles.sampling_pattern = 'TABULATED_SOBOL'
scene.cycles.use_adaptive_sampling = False
scene.cycles.use_light_tree = False
scene.cycles.blur_glossy = 0.0
scene.cycles.sample_clamp_indirect = 0.0
scene.view_settings.view_transform = 'Standard'
bpy.context.view_layer.update()
